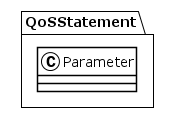

The diagram above was rendered by PlantUML. Its source (embedded in the PNG):
@startuml
!theme plain
package QoSStatement {
class Parameter {
}
}
@enduml